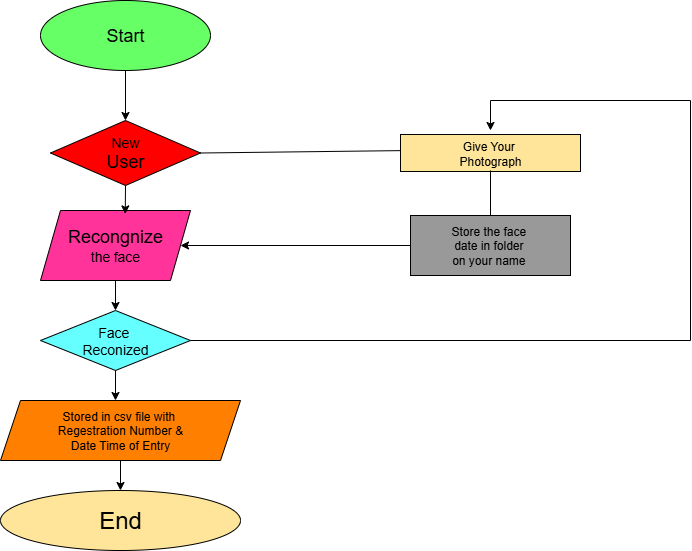

The diagram above was exported from draw.io. Its source (the exported page's mxGraphModel, read from the mxfile embedded in the PNG):
<mxGraphModel dx="1042" dy="562" grid="1" gridSize="10" guides="1" tooltips="1" connect="1" arrows="1" fold="1" page="1" pageScale="1" pageWidth="850" pageHeight="1100" math="0" shadow="0">
  <root>
    <mxCell id="0" />
    <mxCell id="1" parent="0" />
    <mxCell id="WlWpzMWIwJ_tg3uzIL5V-3" value="" style="edgeStyle=orthogonalEdgeStyle;rounded=0;orthogonalLoop=1;jettySize=auto;html=1;" edge="1" parent="1" source="WlWpzMWIwJ_tg3uzIL5V-1" target="WlWpzMWIwJ_tg3uzIL5V-2">
      <mxGeometry relative="1" as="geometry" />
    </mxCell>
    <mxCell id="WlWpzMWIwJ_tg3uzIL5V-1" value="&lt;font style=&quot;font-size: 18px;&quot;&gt;Start&lt;/font&gt;" style="ellipse;whiteSpace=wrap;html=1;fillColor=#66FF66;" vertex="1" parent="1">
      <mxGeometry x="110" y="50" width="170" height="70" as="geometry" />
    </mxCell>
    <mxCell id="WlWpzMWIwJ_tg3uzIL5V-2" value="&lt;font style=&quot;font-size: 14px;&quot;&gt;New&lt;/font&gt;&lt;div&gt;&lt;font style=&quot;font-size: 18px;&quot;&gt;User&lt;/font&gt;&lt;/div&gt;" style="rhombus;whiteSpace=wrap;html=1;fillColor=#FF0000;" vertex="1" parent="1">
      <mxGeometry x="120" y="170" width="150" height="65" as="geometry" />
    </mxCell>
    <mxCell id="WlWpzMWIwJ_tg3uzIL5V-4" value="&lt;font style=&quot;font-size: 18px;&quot;&gt;Recongnize&lt;/font&gt;&lt;div&gt;&lt;font style=&quot;font-size: 14px;&quot;&gt;the&lt;/font&gt; &lt;font style=&quot;font-size: 14px;&quot;&gt;face&lt;/font&gt;&lt;/div&gt;" style="shape=parallelogram;perimeter=parallelogramPerimeter;whiteSpace=wrap;html=1;fixedSize=1;direction=west;fillColor=#FF3399;" vertex="1" parent="1">
      <mxGeometry x="110" y="260" width="150" height="70" as="geometry" />
    </mxCell>
    <mxCell id="WlWpzMWIwJ_tg3uzIL5V-7" value="" style="endArrow=classic;html=1;rounded=0;entryX=0.435;entryY=0.951;entryDx=0;entryDy=0;exitX=0.5;exitY=1;exitDx=0;exitDy=0;entryPerimeter=0;" edge="1" parent="1" source="WlWpzMWIwJ_tg3uzIL5V-2" target="WlWpzMWIwJ_tg3uzIL5V-4">
      <mxGeometry width="50" height="50" relative="1" as="geometry">
        <mxPoint x="130" y="360" as="sourcePoint" />
        <mxPoint x="180" y="310" as="targetPoint" />
      </mxGeometry>
    </mxCell>
    <mxCell id="WlWpzMWIwJ_tg3uzIL5V-8" value="&lt;font style=&quot;font-size: 14px;&quot;&gt;Face&lt;/font&gt;&amp;nbsp;&lt;div&gt;&lt;font style=&quot;font-size: 14px;&quot;&gt;Reconized&lt;/font&gt;&lt;/div&gt;" style="rhombus;whiteSpace=wrap;html=1;fillColor=#66FFFF;" vertex="1" parent="1">
      <mxGeometry x="110" y="360" width="150" height="60" as="geometry" />
    </mxCell>
    <mxCell id="WlWpzMWIwJ_tg3uzIL5V-9" value="" style="endArrow=classic;html=1;rounded=0;entryX=0.5;entryY=0;entryDx=0;entryDy=0;exitX=0.5;exitY=0;exitDx=0;exitDy=0;" edge="1" parent="1" source="WlWpzMWIwJ_tg3uzIL5V-4" target="WlWpzMWIwJ_tg3uzIL5V-8">
      <mxGeometry width="50" height="50" relative="1" as="geometry">
        <mxPoint x="140" y="420" as="sourcePoint" />
        <mxPoint x="190" y="370" as="targetPoint" />
      </mxGeometry>
    </mxCell>
    <mxCell id="WlWpzMWIwJ_tg3uzIL5V-10" value="Stored in csv file with&amp;nbsp;&lt;div&gt;Regestration Number &amp;amp;&lt;/div&gt;&lt;div&gt;Date Time of Entry&lt;/div&gt;" style="shape=parallelogram;perimeter=parallelogramPerimeter;whiteSpace=wrap;html=1;fixedSize=1;fillColor=#FF8000;" vertex="1" parent="1">
      <mxGeometry x="70" y="450" width="240" height="60" as="geometry" />
    </mxCell>
    <mxCell id="WlWpzMWIwJ_tg3uzIL5V-11" value="" style="endArrow=classic;html=1;rounded=0;exitX=0.5;exitY=1;exitDx=0;exitDy=0;" edge="1" parent="1" source="WlWpzMWIwJ_tg3uzIL5V-8">
      <mxGeometry width="50" height="50" relative="1" as="geometry">
        <mxPoint x="140" y="470" as="sourcePoint" />
        <mxPoint x="185" y="450" as="targetPoint" />
      </mxGeometry>
    </mxCell>
    <mxCell id="WlWpzMWIwJ_tg3uzIL5V-12" value="&lt;font style=&quot;font-size: 24px;&quot;&gt;End&lt;/font&gt;" style="ellipse;whiteSpace=wrap;html=1;fillColor=#FFE599;" vertex="1" parent="1">
      <mxGeometry x="70" y="540" width="240" height="60" as="geometry" />
    </mxCell>
    <mxCell id="WlWpzMWIwJ_tg3uzIL5V-14" value="" style="endArrow=classic;html=1;rounded=0;entryX=0.5;entryY=0;entryDx=0;entryDy=0;exitX=0.5;exitY=1;exitDx=0;exitDy=0;" edge="1" parent="1" source="WlWpzMWIwJ_tg3uzIL5V-10" target="WlWpzMWIwJ_tg3uzIL5V-12">
      <mxGeometry width="50" height="50" relative="1" as="geometry">
        <mxPoint x="140" y="560" as="sourcePoint" />
        <mxPoint x="190" y="510" as="targetPoint" />
      </mxGeometry>
    </mxCell>
    <mxCell id="WlWpzMWIwJ_tg3uzIL5V-15" value="" style="endArrow=none;html=1;rounded=0;exitX=1;exitY=0.5;exitDx=0;exitDy=0;" edge="1" parent="1" source="WlWpzMWIwJ_tg3uzIL5V-2">
      <mxGeometry width="50" height="50" relative="1" as="geometry">
        <mxPoint x="310" y="200" as="sourcePoint" />
        <mxPoint x="480" y="200" as="targetPoint" />
      </mxGeometry>
    </mxCell>
    <mxCell id="WlWpzMWIwJ_tg3uzIL5V-16" value="Give Your&amp;nbsp;&lt;div&gt;Photograph&lt;/div&gt;" style="rounded=0;whiteSpace=wrap;html=1;fillColor=#FFE599;" vertex="1" parent="1">
      <mxGeometry x="470" y="184" width="180" height="37" as="geometry" />
    </mxCell>
    <mxCell id="WlWpzMWIwJ_tg3uzIL5V-17" value="" style="endArrow=none;html=1;rounded=0;exitX=0.5;exitY=0.083;exitDx=0;exitDy=0;exitPerimeter=0;" edge="1" parent="1" source="WlWpzMWIwJ_tg3uzIL5V-18">
      <mxGeometry width="50" height="50" relative="1" as="geometry">
        <mxPoint x="560" y="260" as="sourcePoint" />
        <mxPoint x="560" y="220" as="targetPoint" />
      </mxGeometry>
    </mxCell>
    <mxCell id="WlWpzMWIwJ_tg3uzIL5V-18" value="Store the face&amp;nbsp;&lt;div&gt;date in folder&amp;nbsp;&lt;/div&gt;&lt;div&gt;on your name&amp;nbsp;&lt;/div&gt;" style="rounded=0;whiteSpace=wrap;html=1;fillColor=#999999;" vertex="1" parent="1">
      <mxGeometry x="480" y="265" width="160" height="60" as="geometry" />
    </mxCell>
    <mxCell id="WlWpzMWIwJ_tg3uzIL5V-20" value="" style="endArrow=classic;html=1;rounded=0;" edge="1" parent="1">
      <mxGeometry width="50" height="50" relative="1" as="geometry">
        <mxPoint x="560" y="150" as="sourcePoint" />
        <mxPoint x="560" y="180" as="targetPoint" />
      </mxGeometry>
    </mxCell>
    <mxCell id="WlWpzMWIwJ_tg3uzIL5V-22" value="" style="endArrow=none;html=1;rounded=0;" edge="1" parent="1">
      <mxGeometry width="50" height="50" relative="1" as="geometry">
        <mxPoint x="560" y="150" as="sourcePoint" />
        <mxPoint x="760" y="150" as="targetPoint" />
      </mxGeometry>
    </mxCell>
    <mxCell id="WlWpzMWIwJ_tg3uzIL5V-23" value="" style="endArrow=none;html=1;rounded=0;" edge="1" parent="1">
      <mxGeometry width="50" height="50" relative="1" as="geometry">
        <mxPoint x="760" y="390" as="sourcePoint" />
        <mxPoint x="760" y="150" as="targetPoint" />
      </mxGeometry>
    </mxCell>
    <mxCell id="WlWpzMWIwJ_tg3uzIL5V-24" value="" style="endArrow=none;html=1;rounded=0;" edge="1" parent="1" source="WlWpzMWIwJ_tg3uzIL5V-8">
      <mxGeometry width="50" height="50" relative="1" as="geometry">
        <mxPoint x="710" y="450" as="sourcePoint" />
        <mxPoint x="760" y="390" as="targetPoint" />
      </mxGeometry>
    </mxCell>
    <mxCell id="WlWpzMWIwJ_tg3uzIL5V-25" value="" style="endArrow=classic;html=1;rounded=0;exitX=0;exitY=0.5;exitDx=0;exitDy=0;entryX=0;entryY=0.5;entryDx=0;entryDy=0;" edge="1" parent="1" source="WlWpzMWIwJ_tg3uzIL5V-18" target="WlWpzMWIwJ_tg3uzIL5V-4">
      <mxGeometry width="50" height="50" relative="1" as="geometry">
        <mxPoint x="200" y="340" as="sourcePoint" />
        <mxPoint x="250" y="290" as="targetPoint" />
      </mxGeometry>
    </mxCell>
  </root>
</mxGraphModel>